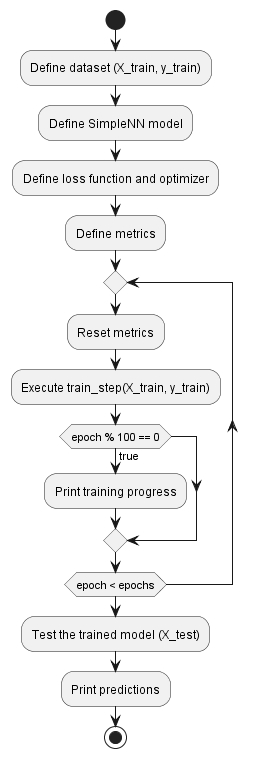

The diagram above was rendered by PlantUML. Its source (embedded in the PNG):
@startuml

start

:Define dataset (X_train, y_train);
:Define SimpleNN model;
:Define loss function and optimizer;
:Define metrics;

repeat
    :Reset metrics;
    :Execute train_step(X_train, y_train);
    if (epoch % 100 == 0) then (true)
        :Print training progress;
    endif
repeat while (epoch < epochs)

:Test the trained model (X_test);
:Print predictions;

stop

@enduml